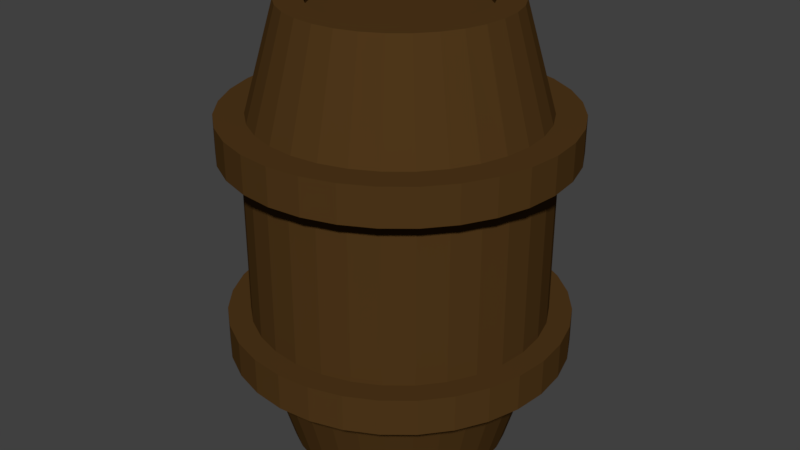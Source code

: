 # Source: barrel.blend  (saved by Blender 2.79.0; exported with 4.5.12 LTS)
import bpy
from mathutils import Matrix  # noqa: F401  (used for matrix-valued properties, if any)

bpy.ops.wm.read_factory_settings(use_empty=True)
scene = bpy.context.scene
scene.name = 'Scene'

# ---- collections
col_collection_1 = bpy.data.collections.new('Collection 1'); scene.collection.children.link(col_collection_1)

# ---- materials (node trees are filled in below, after node groups)
mat_wood = bpy.data.materials.new('Wood')
mat_wood.alpha_threshold = 0.0
mat_wood.use_transparent_shadow = False
mat_wood.diffuse_color = (0.08001, 0.03918, 0.01077, 1.0)
mat_wood.roughness = 0.5

# ---- material node trees

# ---- world
world_world = bpy.data.worlds.new('World'); scene.world = world_world
world_world.color = (0.05088, 0.05088, 0.05088)
world_world.use_sun_shadow = False
world_world.sun_shadow_jitter_overblur = 0.0
world_world.cycles.sampling_method = 'MANUAL'

# ---- meshes
me_cylinder = bpy.data.meshes.new('Cylinder')
me_cylinder.from_pydata([(0.0, 1.0, 2.005), (0.1951, 0.9808, 2.005), (0.3827, 0.9239, 2.005), (0.5556, 0.8315, 2.005), (0.7071, 0.7071, 2.005), (0.8315, 0.5556, 2.005), (0.9239, 0.3827, 2.005), (0.9808, 0.1951, 2.005), (1.0, 7.55e-08, 2.005), (0.9808, -0.1951, 2.005), (0.9239, -0.3827, 2.005), (0.8315, -0.5556, 2.005), (0.7071, -0.7071, 2.005), (0.5556, -0.8315, 2.005), (0.3827, -0.9239, 2.005), (0.1951, -0.9808, 2.005), (-3.258e-07, -1.0, 2.005), (-0.1951, -0.9808, 2.005), (-0.3827, -0.9239, 2.005), (-0.5556, -0.8315, 2.005), (-0.7071, -0.7071, 2.005), (-0.8315, -0.5556, 2.005), (-0.9239, -0.3827, 2.005), (-0.9808, -0.1951, 2.005), (-1.0, 9.656e-07, 2.005), (-0.9808, 0.1951, 2.005), (-0.9239, 0.3827, 2.005), (-0.8315, 0.5556, 2.005), (-0.7071, 0.7071, 2.005), (-0.5556, 0.8315, 2.005), (-0.3827, 0.9239, 2.005), (-0.1951, 0.9808, 2.005), (-1.744e-08, 1.326, 1.446), (0.2586, 1.3, 1.446), (0.5073, 1.225, 1.446), (0.7365, 1.102, 1.446), (0.9374, 0.9374, 1.446), (1.102, 0.7365, 1.446), (1.225, 0.5073, 1.446), (1.3, 0.2586, 1.446), (1.326, -3.649e-09, 1.446), (1.3, -0.2586, 1.446), (1.225, -0.5073, 1.446), (1.102, -0.7365, 1.446), (0.9374, -0.9374, 1.446), (0.7365, -1.102, 1.446), (0.5073, -1.225, 1.446), (0.2586, -1.3, 1.446), (-4.494e-07, -1.326, 1.446), (-0.2586, -1.3, 1.446), (-0.5073, -1.225, 1.446), (-0.7365, -1.102, 1.446), (-0.9374, -0.9374, 1.446), (-1.102, -0.7365, 1.446), (-1.225, -0.5073, 1.446), (-1.3, -0.2586, 1.446), (-1.326, 1.176e-06, 1.446), (-1.3, 0.2586, 1.446), (-1.225, 0.5073, 1.446), (-1.102, 0.7365, 1.446), (-0.9374, 0.9374, 1.446), (-0.7365, 1.102, 1.446), (-0.5073, 1.225, 1.446), (-0.2586, 1.3, 1.446), (2.826e-08, 0.762, 2.005), (0.1487, 0.7474, 2.005), (0.2916, 0.704, 2.005), (0.4234, 0.6336, 2.005), (0.5388, 0.5388, 2.005), (0.6336, 0.4234, 2.005), (0.704, 0.2916, 2.005), (0.7474, 0.1487, 2.005), (0.762, 1.254e-07, 2.005), (0.7474, -0.1487, 2.005), (0.704, -0.2916, 2.005), (0.6336, -0.4233, 2.005), (0.5388, -0.5388, 2.005), (0.4234, -0.6336, 2.005), (0.2916, -0.704, 2.005), (0.1487, -0.7474, 2.005), (-2.2e-07, -0.762, 2.005), (-0.1487, -0.7474, 2.005), (-0.2916, -0.704, 2.005), (-0.4234, -0.6336, 2.005), (-0.5388, -0.5388, 2.005), (-0.6336, -0.4233, 2.005), (-0.704, -0.2916, 2.005), (-0.7474, -0.1487, 2.005), (-0.762, 8.036e-07, 2.005), (-0.7474, 0.1487, 2.005), (-0.704, 0.2916, 2.005), (-0.6336, 0.4234, 2.005), (-0.5388, 0.5388, 2.005), (-0.4233, 0.6336, 2.005), (-0.2916, 0.704, 2.005), (-0.1487, 0.7474, 2.005), (2.826e-08, 0.762, 2.005), (0.1487, 0.7474, 2.005), (0.2916, 0.704, 2.005), (0.4234, 0.6336, 2.005), (0.5388, 0.5388, 2.005), (0.6336, 0.4234, 2.005), (0.704, 0.2916, 2.005), (0.7474, 0.1487, 2.005), (0.762, 1.254e-07, 2.005), (0.7474, -0.1487, 2.005), (0.704, -0.2916, 2.005), (0.6336, -0.4233, 2.005), (0.5388, -0.5388, 2.005), (0.4234, -0.6336, 2.005), (0.2916, -0.704, 2.005), (0.1487, -0.7474, 2.005), (-2.2e-07, -0.762, 2.005), (-0.1487, -0.7474, 2.005), (-0.2916, -0.704, 2.005), (-0.4234, -0.6336, 2.005), (-0.5388, -0.5388, 2.005), (-0.6336, -0.4233, 2.005), (-0.704, -0.2916, 2.005), (-0.7474, -0.1487, 2.005), (-0.762, 8.036e-07, 2.005), (-0.7474, 0.1487, 2.005), (-0.704, 0.2916, 2.005), (-0.6336, 0.4234, 2.005), (-0.5388, 0.5388, 2.005), (-0.4233, 0.6336, 2.005), (-0.2916, 0.704, 2.005), (-0.1487, 0.7474, 2.005), (2.826e-08, 0.762, 1.958), (0.1487, 0.7474, 1.958), (0.2916, 0.704, 1.958), (0.4234, 0.6336, 1.958), (0.5388, 0.5388, 1.958), (0.6336, 0.4234, 1.958), (0.704, 0.2916, 1.958), (0.7474, 0.1487, 1.958), (0.762, 1.254e-07, 1.958), (0.7474, -0.1487, 1.958), (0.704, -0.2916, 1.958), (0.6336, -0.4233, 1.958), (0.5388, -0.5388, 1.958), (0.4234, -0.6336, 1.958), (0.2916, -0.704, 1.958), (0.1487, -0.7474, 1.958), (-2.2e-07, -0.762, 1.958), (-0.1487, -0.7474, 1.958), (-0.2916, -0.704, 1.958), (-0.4234, -0.6336, 1.958), (-0.5388, -0.5388, 1.958), (-0.6336, -0.4233, 1.958), (-0.704, -0.2916, 1.958), (-0.7474, -0.1487, 1.958), (-0.762, 8.036e-07, 1.958), (-0.7474, 0.1487, 1.958), (-0.704, 0.2916, 1.958), (-0.6336, 0.4234, 1.958), (-0.5388, 0.5388, 1.958), (-0.4233, 0.6336, 1.958), (-0.2916, 0.704, 1.958), (-0.1487, 0.7474, 1.958), (0.0, 1.529, 1.375), (0.0, 1.529, 1.538), (0.2983, 1.499, 1.375), (0.2983, 1.499, 1.538), (0.5851, 1.412, 1.375), (0.5851, 1.412, 1.538), (0.8494, 1.271, 1.375), (0.8494, 1.271, 1.538), (1.081, 1.081, 1.375), (1.081, 1.081, 1.538), (1.271, 0.8494, 1.375), (1.271, 0.8494, 1.538), (1.412, 0.5851, 1.375), (1.412, 0.5851, 1.538), (1.499, 0.2983, 1.375), (1.499, 0.2983, 1.538), (1.529, 1.154e-07, 1.375), (1.529, 1.154e-07, 1.538), (1.499, -0.2983, 1.375), (1.499, -0.2983, 1.538), (1.412, -0.5851, 1.375), (1.412, -0.5851, 1.538), (1.271, -0.8494, 1.375), (1.271, -0.8494, 1.538), (1.081, -1.081, 1.375), (1.081, -1.081, 1.538), (0.8494, -1.271, 1.375), (0.8494, -1.271, 1.538), (0.5851, -1.412, 1.375), (0.5851, -1.412, 1.538), (0.2983, -1.499, 1.375), (0.2983, -1.499, 1.538), (-4.982e-07, -1.529, 1.375), (-4.982e-07, -1.529, 1.538), (-0.2983, -1.499, 1.375), (-0.2983, -1.499, 1.538), (-0.5851, -1.412, 1.375), (-0.5851, -1.412, 1.538), (-0.8494, -1.271, 1.375), (-0.8494, -1.271, 1.538), (-1.081, -1.081, 1.375), (-1.081, -1.081, 1.538), (-1.271, -0.8494, 1.375), (-1.271, -0.8494, 1.538), (-1.412, -0.5851, 1.375), (-1.412, -0.5851, 1.538), (-1.499, -0.2983, 1.375), (-1.499, -0.2983, 1.538), (-1.529, 1.476e-06, 1.375), (-1.529, 1.476e-06, 1.538), (-1.499, 0.2983, 1.375), (-1.499, 0.2983, 1.538), (-1.412, 0.5851, 1.375), (-1.412, 0.5851, 1.538), (-1.271, 0.8494, 1.375), (-1.271, 0.8494, 1.538), (-1.081, 1.081, 1.375), (-1.081, 1.081, 1.538), (-0.8494, 1.271, 1.375), (-0.8494, 1.271, 1.538), (-0.5851, 1.412, 1.375), (-0.5851, 1.412, 1.538), (-0.2983, 1.499, 1.375), (-0.2983, 1.499, 1.538), (0.0, 1.0, 0.004538), (0.1951, 0.9808, 0.004538), (0.3827, 0.9239, 0.004538), (0.5556, 0.8315, 0.004538), (0.7071, 0.7071, 0.004538), (0.8315, 0.5556, 0.004538), (0.9239, 0.3827, 0.004538), (0.9808, 0.1951, 0.004538), (1.0, 7.55e-08, 0.004538), (0.9808, -0.1951, 0.004538), (0.9239, -0.3827, 0.004538), (0.8315, -0.5556, 0.004538), (0.7071, -0.7071, 0.004538), (0.5556, -0.8315, 0.004538), (0.3827, -0.9239, 0.004538), (0.1951, -0.9808, 0.004538), (-3.258e-07, -1.0, 0.004538), (-0.1951, -0.9808, 0.004538), (-0.3827, -0.9239, 0.004538), (-0.5556, -0.8315, 0.004538), (-0.7071, -0.7071, 0.004538), (-0.8315, -0.5556, 0.004538), (-0.9239, -0.3827, 0.004538), (-0.9808, -0.1951, 0.004538), (-1.0, 9.656e-07, 0.004538), (-0.9808, 0.1951, 0.004538), (-0.9239, 0.3827, 0.004538), (-0.8315, 0.5556, 0.004538), (-0.7071, 0.7071, 0.004538), (-0.5556, 0.8315, 0.004538), (-0.3827, 0.9239, 0.004538), (-0.1951, 0.9808, 0.004538), (-1.744e-08, 1.326, 0.5626), (0.2586, 1.3, 0.5626), (0.5073, 1.225, 0.5626), (0.7365, 1.102, 0.5626), (0.9374, 0.9374, 0.5626), (1.102, 0.7365, 0.5626), (1.225, 0.5073, 0.5626), (1.3, 0.2586, 0.5626), (1.326, -3.649e-09, 0.5626), (1.3, -0.2586, 0.5626), (1.225, -0.5073, 0.5626), (1.102, -0.7365, 0.5626), (0.9374, -0.9374, 0.5626), (0.7365, -1.102, 0.5626), (0.5073, -1.225, 0.5626), (0.2586, -1.3, 0.5626), (-4.494e-07, -1.326, 0.5626), (-0.2586, -1.3, 0.5626), (-0.5073, -1.225, 0.5626), (-0.7365, -1.102, 0.5626), (-0.9374, -0.9374, 0.5626), (-1.102, -0.7365, 0.5626), (-1.225, -0.5073, 0.5626), (-1.3, -0.2586, 0.5626), (-1.326, 1.176e-06, 0.5626), (-1.3, 0.2586, 0.5626), (-1.225, 0.5073, 0.5626), (-1.102, 0.7365, 0.5626), (-0.9374, 0.9374, 0.5626), (-0.7365, 1.102, 0.5626), (-0.5073, 1.225, 0.5626), (-0.2586, 1.3, 0.5626), (2.826e-08, 0.762, 0.004538), (0.1487, 0.7474, 0.004538), (0.2916, 0.704, 0.004538), (0.4234, 0.6336, 0.004538), (0.5388, 0.5388, 0.004538), (0.6336, 0.4234, 0.004538), (0.704, 0.2916, 0.004538), (0.7474, 0.1487, 0.004538), (0.762, 1.254e-07, 0.004538), (0.7474, -0.1487, 0.004538), (0.704, -0.2916, 0.004538), (0.6336, -0.4233, 0.004538), (0.5388, -0.5388, 0.004538), (0.4234, -0.6336, 0.004538), (0.2916, -0.704, 0.004538), (0.1487, -0.7474, 0.004538), (-2.2e-07, -0.762, 0.004538), (-0.1487, -0.7474, 0.004538), (-0.2916, -0.704, 0.004538), (-0.4234, -0.6336, 0.004538), (-0.5388, -0.5388, 0.004538), (-0.6336, -0.4233, 0.004538), (-0.704, -0.2916, 0.004538), (-0.7474, -0.1487, 0.004538), (-0.762, 8.036e-07, 0.004538), (-0.7474, 0.1487, 0.004538), (-0.704, 0.2916, 0.004538), (-0.6336, 0.4234, 0.004538), (-0.5388, 0.5388, 0.004538), (-0.4233, 0.6336, 0.004538), (-0.2916, 0.704, 0.004538), (-0.1487, 0.7474, 0.004538), (-1.744e-08, 1.326, 1.005), (0.2586, 1.3, 1.005), (0.5073, 1.225, 1.005), (0.7365, 1.102, 1.005), (0.9374, 0.9374, 1.005), (1.102, 0.7365, 1.005), (1.225, 0.5073, 1.005), (1.3, 0.2586, 1.005), (1.326, -3.649e-09, 1.005), (1.3, -0.2586, 1.005), (1.225, -0.5073, 1.005), (1.102, -0.7365, 1.005), (0.9374, -0.9374, 1.005), (0.7365, -1.102, 1.005), (0.5073, -1.225, 1.005), (0.2586, -1.3, 1.005), (-4.494e-07, -1.326, 1.005), (-0.2586, -1.3, 1.005), (-0.5073, -1.225, 1.005), (-0.7365, -1.102, 1.005), (-0.9374, -0.9374, 1.005), (-1.102, -0.7365, 1.005), (-1.225, -0.5073, 1.005), (-1.3, -0.2586, 1.005), (-1.326, 1.176e-06, 1.005), (-1.3, 0.2586, 1.005), (-1.225, 0.5073, 1.005), (-1.102, 0.7365, 1.005), (-0.9374, 0.9374, 1.005), (-0.7365, 1.102, 1.005), (-0.5073, 1.225, 1.005), (-0.2586, 1.3, 1.005), (2.826e-08, 0.762, 0.004538), (0.1487, 0.7474, 0.004538), (0.2916, 0.704, 0.004538), (0.4234, 0.6336, 0.004538), (0.5388, 0.5388, 0.004538), (0.6336, 0.4234, 0.004538), (0.704, 0.2916, 0.004538), (0.7474, 0.1487, 0.004538), (0.762, 1.254e-07, 0.004538), (0.7474, -0.1487, 0.004538), (0.704, -0.2916, 0.004538), (0.6336, -0.4233, 0.004538), (0.5388, -0.5388, 0.004538), (0.4234, -0.6336, 0.004538), (0.2916, -0.704, 0.004538), (0.1487, -0.7474, 0.004538), (-2.2e-07, -0.762, 0.004538), (-0.1487, -0.7474, 0.004538), (-0.2916, -0.704, 0.004538), (-0.4234, -0.6336, 0.004538), (-0.5388, -0.5388, 0.004538), (-0.6336, -0.4233, 0.004538), (-0.704, -0.2916, 0.004538), (-0.7474, -0.1487, 0.004538), (-0.762, 8.036e-07, 0.004538), (-0.7474, 0.1487, 0.004538), (-0.704, 0.2916, 0.004538), (-0.6336, 0.4234, 0.004538), (-0.5388, 0.5388, 0.004538), (-0.4233, 0.6336, 0.004538), (-0.2916, 0.704, 0.004538), (-0.1487, 0.7474, 0.004538), (2.826e-08, 0.762, 0.0509), (0.1487, 0.7474, 0.0509), (0.2916, 0.704, 0.0509), (0.4234, 0.6336, 0.0509), (0.5388, 0.5388, 0.0509), (0.6336, 0.4234, 0.0509), (0.704, 0.2916, 0.0509), (0.7474, 0.1487, 0.0509), (0.762, 1.254e-07, 0.0509), (0.7474, -0.1487, 0.0509), (0.704, -0.2916, 0.0509), (0.6336, -0.4233, 0.0509), (0.5388, -0.5388, 0.0509), (0.4234, -0.6336, 0.0509), (0.2916, -0.704, 0.0509), (0.1487, -0.7474, 0.0509), (-2.2e-07, -0.762, 0.0509), (-0.1487, -0.7474, 0.0509), (-0.2916, -0.704, 0.0509), (-0.4234, -0.6336, 0.0509), (-0.5388, -0.5388, 0.0509), (-0.6336, -0.4233, 0.0509), (-0.704, -0.2916, 0.0509), (-0.7474, -0.1487, 0.0509), (-0.762, 8.036e-07, 0.0509), (-0.7474, 0.1487, 0.0509), (-0.704, 0.2916, 0.0509), (-0.6336, 0.4234, 0.0509), (-0.5388, 0.5388, 0.0509), (-0.4233, 0.6336, 0.0509), (-0.2916, 0.704, 0.0509), (-0.1487, 0.7474, 0.0509), (0.0, 1.529, 0.6337), (0.0, 1.529, 0.4713), (0.2983, 1.499, 0.6337), (0.2983, 1.499, 0.4713), (0.5851, 1.412, 0.6337), (0.5851, 1.412, 0.4713), (0.8494, 1.271, 0.6337), (0.8494, 1.271, 0.4713), (1.081, 1.081, 0.6337), (1.081, 1.081, 0.4713), (1.271, 0.8494, 0.6337), (1.271, 0.8494, 0.4713), (1.412, 0.5851, 0.6337), (1.412, 0.5851, 0.4713), (1.499, 0.2983, 0.6337), (1.499, 0.2983, 0.4713), (1.529, 1.154e-07, 0.6337), (1.529, 1.154e-07, 0.4713), (1.499, -0.2983, 0.6337), (1.499, -0.2983, 0.4713), (1.412, -0.5851, 0.6337), (1.412, -0.5851, 0.4713), (1.271, -0.8494, 0.6337), (1.271, -0.8494, 0.4713), (1.081, -1.081, 0.6337), (1.081, -1.081, 0.4713), (0.8494, -1.271, 0.6337), (0.8494, -1.271, 0.4713), (0.5851, -1.412, 0.6337), (0.5851, -1.412, 0.4713), (0.2983, -1.499, 0.6337), (0.2983, -1.499, 0.4713), (-4.982e-07, -1.529, 0.6337), (-4.982e-07, -1.529, 0.4713), (-0.2983, -1.499, 0.6337), (-0.2983, -1.499, 0.4713), (-0.5851, -1.412, 0.6337), (-0.5851, -1.412, 0.4713), (-0.8494, -1.271, 0.6337), (-0.8494, -1.271, 0.4713), (-1.081, -1.081, 0.6337), (-1.081, -1.081, 0.4713), (-1.271, -0.8494, 0.6337), (-1.271, -0.8494, 0.4713), (-1.412, -0.5851, 0.6337), (-1.412, -0.5851, 0.4713), (-1.499, -0.2983, 0.6337), (-1.499, -0.2983, 0.4713), (-1.529, 1.476e-06, 0.6337), (-1.529, 1.476e-06, 0.4713), (-1.499, 0.2983, 0.6337), (-1.499, 0.2983, 0.4713), (-1.412, 0.5851, 0.6337), (-1.412, 0.5851, 0.4713), (-1.271, 0.8494, 0.6337), (-1.271, 0.8494, 0.4713), (-1.081, 1.081, 0.6337), (-1.081, 1.081, 0.4713), (-0.8494, 1.271, 0.6337), (-0.8494, 1.271, 0.4713), (-0.5851, 1.412, 0.6337), (-0.5851, 1.412, 0.4713), (-0.2983, 1.499, 0.6337), (-0.2983, 1.499, 0.4713)], [], [(32, 0, 1, 33), (33, 1, 2, 34), (34, 2, 3, 35), (35, 3, 4, 36), (36, 4, 5, 37), (37, 5, 6, 38), (38, 6, 7, 39), (39, 7, 8, 40), (40, 8, 9, 41), (41, 9, 10, 42), (42, 10, 11, 43), (43, 11, 12, 44), (44, 12, 13, 45), (45, 13, 14, 46), (46, 14, 15, 47), (47, 15, 16, 48), (48, 16, 17, 49), (49, 17, 18, 50), (50, 18, 19, 51), (51, 19, 20, 52), (52, 20, 21, 53), (53, 21, 22, 54), (54, 22, 23, 55), (55, 23, 24, 56), (56, 24, 25, 57), (57, 25, 26, 58), (58, 26, 27, 59), (59, 27, 28, 60), (60, 28, 29, 61), (61, 29, 30, 62), (6, 5, 69, 70), (62, 30, 31, 63), (63, 31, 0, 32), (351, 63, 32, 320), (350, 62, 63, 351), (349, 61, 62, 350), (348, 60, 61, 349), (347, 59, 60, 348), (346, 58, 59, 347), (345, 57, 58, 346), (344, 56, 57, 345), (343, 55, 56, 344), (342, 54, 55, 343), (341, 53, 54, 342), (340, 52, 53, 341), (339, 51, 52, 340), (338, 50, 51, 339), (337, 49, 50, 338), (336, 48, 49, 337), (335, 47, 48, 336), (334, 46, 47, 335), (333, 45, 46, 334), (332, 44, 45, 333), (331, 43, 44, 332), (330, 42, 43, 331), (329, 41, 42, 330), (328, 40, 41, 329), (327, 39, 40, 328), (326, 38, 39, 327), (325, 37, 38, 326), (324, 36, 37, 325), (323, 35, 36, 324), (322, 34, 35, 323), (321, 33, 34, 322), (320, 32, 33, 321), (73, 72, 104, 105), (15, 14, 78, 79), (24, 23, 87, 88), (2, 1, 65, 66), (11, 10, 74, 75), (20, 19, 83, 84), (29, 28, 92, 93), (7, 6, 70, 71), (16, 15, 79, 80), (25, 24, 88, 89), (3, 2, 66, 67), (12, 11, 75, 76), (21, 20, 84, 85), (30, 29, 93, 94), (8, 7, 71, 72), (17, 16, 80, 81), (26, 25, 89, 90), (4, 3, 67, 68), (13, 12, 76, 77), (22, 21, 85, 86), (31, 30, 94, 95), (9, 8, 72, 73), (18, 17, 81, 82), (27, 26, 90, 91), (5, 4, 68, 69), (14, 13, 77, 78), (23, 22, 86, 87), (1, 0, 64, 65), (0, 31, 95, 64), (10, 9, 73, 74), (19, 18, 82, 83), (28, 27, 91, 92), (112, 111, 143, 144), (87, 86, 118, 119), (74, 73, 105, 106), (88, 87, 119, 120), (75, 74, 106, 107), (89, 88, 120, 121), (76, 75, 107, 108), (90, 89, 121, 122), (77, 76, 108, 109), (91, 90, 122, 123), (78, 77, 109, 110), (65, 64, 96, 97), (92, 91, 123, 124), (79, 78, 110, 111), (66, 65, 97, 98), (93, 92, 124, 125), (80, 79, 111, 112), (67, 66, 98, 99), (94, 93, 125, 126), (81, 80, 112, 113), (68, 67, 99, 100), (95, 94, 126, 127), (82, 81, 113, 114), (69, 68, 100, 101), (64, 95, 127, 96), (83, 82, 114, 115), (70, 69, 101, 102), (84, 83, 115, 116), (71, 70, 102, 103), (85, 84, 116, 117), (72, 71, 103, 104), (86, 85, 117, 118), (129, 128, 159, 158, 157, 156, 155, 154, 153, 152, 151, 150, 149, 148, 147, 146, 145, 144, 143, 142, 141, 140, 139, 138, 137, 136, 135, 134, 133, 132, 131, 130), (99, 98, 130, 131), (126, 125, 157, 158), (113, 112, 144, 145), (100, 99, 131, 132), (127, 126, 158, 159), (114, 113, 145, 146), (101, 100, 132, 133), (96, 127, 159, 128), (115, 114, 146, 147), (102, 101, 133, 134), (116, 115, 147, 148), (103, 102, 134, 135), (117, 116, 148, 149), (104, 103, 135, 136), (118, 117, 149, 150), (105, 104, 136, 137), (119, 118, 150, 151), (106, 105, 137, 138), (120, 119, 151, 152), (107, 106, 138, 139), (121, 120, 152, 153), (108, 107, 139, 140), (122, 121, 153, 154), (109, 108, 140, 141), (123, 122, 154, 155), (110, 109, 141, 142), (97, 96, 128, 129), (124, 123, 155, 156), (111, 110, 142, 143), (98, 97, 129, 130), (125, 124, 156, 157), (160, 161, 163, 162), (162, 163, 165, 164), (164, 165, 167, 166), (166, 167, 169, 168), (168, 169, 171, 170), (170, 171, 173, 172), (172, 173, 175, 174), (174, 175, 177, 176), (176, 177, 179, 178), (178, 179, 181, 180), (180, 181, 183, 182), (182, 183, 185, 184), (184, 185, 187, 186), (186, 187, 189, 188), (188, 189, 191, 190), (190, 191, 193, 192), (192, 193, 195, 194), (194, 195, 197, 196), (196, 197, 199, 198), (198, 199, 201, 200), (200, 201, 203, 202), (202, 203, 205, 204), (204, 205, 207, 206), (206, 207, 209, 208), (208, 209, 211, 210), (210, 211, 213, 212), (212, 213, 215, 214), (214, 215, 217, 216), (216, 217, 219, 218), (218, 219, 221, 220), (163, 161, 223, 221, 219, 217, 215, 213, 211, 209, 207, 205, 203, 201, 199, 197, 195, 193, 191, 189, 187, 185, 183, 181, 179, 177, 175, 173, 171, 169, 167, 165), (220, 221, 223, 222), (222, 223, 161, 160), (160, 162, 164, 166, 168, 170, 172, 174, 176, 178, 180, 182, 184, 186, 188, 190, 192, 194, 196, 198, 200, 202, 204, 206, 208, 210, 212, 214, 216, 218, 220, 222), (256, 257, 225, 224), (257, 258, 226, 225), (258, 259, 227, 226), (259, 260, 228, 227), (260, 261, 229, 228), (261, 262, 230, 229), (262, 263, 231, 230), (263, 264, 232, 231), (264, 265, 233, 232), (265, 266, 234, 233), (266, 267, 235, 234), (267, 268, 236, 235), (268, 269, 237, 236), (269, 270, 238, 237), (270, 271, 239, 238), (271, 272, 240, 239), (272, 273, 241, 240), (273, 274, 242, 241), (274, 275, 243, 242), (275, 276, 244, 243), (276, 277, 245, 244), (277, 278, 246, 245), (278, 279, 247, 246), (279, 280, 248, 247), (280, 281, 249, 248), (281, 282, 250, 249), (282, 283, 251, 250), (283, 284, 252, 251), (284, 285, 253, 252), (285, 286, 254, 253), (230, 294, 293, 229), (286, 287, 255, 254), (287, 256, 224, 255), (351, 320, 256, 287), (350, 351, 287, 286), (349, 350, 286, 285), (348, 349, 285, 284), (347, 348, 284, 283), (346, 347, 283, 282), (345, 346, 282, 281), (344, 345, 281, 280), (343, 344, 280, 279), (342, 343, 279, 278), (341, 342, 278, 277), (340, 341, 277, 276), (339, 340, 276, 275), (338, 339, 275, 274), (337, 338, 274, 273), (336, 337, 273, 272), (335, 336, 272, 271), (334, 335, 271, 270), (333, 334, 270, 269), (332, 333, 269, 268), (331, 332, 268, 267), (330, 331, 267, 266), (329, 330, 266, 265), (328, 329, 265, 264), (327, 328, 264, 263), (326, 327, 263, 262), (325, 326, 262, 261), (324, 325, 261, 260), (323, 324, 260, 259), (322, 323, 259, 258), (321, 322, 258, 257), (320, 321, 257, 256), (297, 361, 360, 296), (239, 303, 302, 238), (248, 312, 311, 247), (226, 290, 289, 225), (235, 299, 298, 234), (244, 308, 307, 243), (253, 317, 316, 252), (231, 295, 294, 230), (240, 304, 303, 239), (249, 313, 312, 248), (227, 291, 290, 226), (236, 300, 299, 235), (245, 309, 308, 244), (254, 318, 317, 253), (232, 296, 295, 231), (241, 305, 304, 240), (250, 314, 313, 249), (228, 292, 291, 227), (237, 301, 300, 236), (246, 310, 309, 245), (255, 319, 318, 254), (233, 297, 296, 232), (242, 306, 305, 241), (251, 315, 314, 250), (229, 293, 292, 228), (238, 302, 301, 237), (247, 311, 310, 246), (225, 289, 288, 224), (224, 288, 319, 255), (234, 298, 297, 233), (243, 307, 306, 242), (252, 316, 315, 251), (368, 400, 399, 367), (311, 375, 374, 310), (298, 362, 361, 297), (312, 376, 375, 311), (299, 363, 362, 298), (313, 377, 376, 312), (300, 364, 363, 299), (314, 378, 377, 313), (301, 365, 364, 300), (315, 379, 378, 314), (302, 366, 365, 301), (289, 353, 352, 288), (316, 380, 379, 315), (303, 367, 366, 302), (290, 354, 353, 289), (317, 381, 380, 316), (304, 368, 367, 303), (291, 355, 354, 290), (318, 382, 381, 317), (305, 369, 368, 304), (292, 356, 355, 291), (319, 383, 382, 318), (306, 370, 369, 305), (293, 357, 356, 292), (288, 352, 383, 319), (307, 371, 370, 306), (294, 358, 357, 293), (308, 372, 371, 307), (295, 359, 358, 294), (309, 373, 372, 308), (296, 360, 359, 295), (310, 374, 373, 309), (385, 386, 387, 388, 389, 390, 391, 392, 393, 394, 395, 396, 397, 398, 399, 400, 401, 402, 403, 404, 405, 406, 407, 408, 409, 410, 411, 412, 413, 414, 415, 384), (355, 387, 386, 354), (382, 414, 413, 381), (369, 401, 400, 368), (356, 388, 387, 355), (383, 415, 414, 382), (370, 402, 401, 369), (357, 389, 388, 356), (352, 384, 415, 383), (371, 403, 402, 370), (358, 390, 389, 357), (372, 404, 403, 371), (359, 391, 390, 358), (373, 405, 404, 372), (360, 392, 391, 359), (374, 406, 405, 373), (361, 393, 392, 360), (375, 407, 406, 374), (362, 394, 393, 361), (376, 408, 407, 375), (363, 395, 394, 362), (377, 409, 408, 376), (364, 396, 395, 363), (378, 410, 409, 377), (365, 397, 396, 364), (379, 411, 410, 378), (366, 398, 397, 365), (353, 385, 384, 352), (380, 412, 411, 379), (367, 399, 398, 366), (354, 386, 385, 353), (381, 413, 412, 380), (416, 418, 419, 417), (418, 420, 421, 419), (420, 422, 423, 421), (422, 424, 425, 423), (424, 426, 427, 425), (426, 428, 429, 427), (428, 430, 431, 429), (430, 432, 433, 431), (432, 434, 435, 433), (434, 436, 437, 435), (436, 438, 439, 437), (438, 440, 441, 439), (440, 442, 443, 441), (442, 444, 445, 443), (444, 446, 447, 445), (446, 448, 449, 447), (448, 450, 451, 449), (450, 452, 453, 451), (452, 454, 455, 453), (454, 456, 457, 455), (456, 458, 459, 457), (458, 460, 461, 459), (460, 462, 463, 461), (462, 464, 465, 463), (464, 466, 467, 465), (466, 468, 469, 467), (468, 470, 471, 469), (470, 472, 473, 471), (472, 474, 475, 473), (474, 476, 477, 475), (419, 421, 423, 425, 427, 429, 431, 433, 435, 437, 439, 441, 443, 445, 447, 449, 451, 453, 455, 457, 459, 461, 463, 465, 467, 469, 471, 473, 475, 477, 479, 417), (476, 478, 479, 477), (478, 416, 417, 479), (416, 478, 476, 474, 472, 470, 468, 466, 464, 462, 460, 458, 456, 454, 452, 450, 448, 446, 444, 442, 440, 438, 436, 434, 432, 430, 428, 426, 424, 422, 420, 418)])
_uv = me_cylinder.uv_layers.new(name='UVMap')
_uv.uv.foreach_set('vector', [0.9114, 0.2449, 0.89, 0.3455, 0.8577, 0.3389, 0.8746, 0.2403, 0.8746, 0.2403, 0.8577, 0.3389, 0.8256, 0.3334, 0.8394, 0.2365, 0.8394, 0.2365, 0.8256, 0.3334, 0.7938, 0.3287, 0.8053, 0.2334, 0.8053, 0.2334, 0.7938, 0.3287, 0.7622, 0.3246, 0.772, 0.2307, 0.772, 0.2307, 0.7622, 0.3246, 0.7309, 0.3209, 0.7395, 0.2283, 0.7395, 0.2283, 0.7309, 0.3209, 0.6999, 0.3176, 0.7076, 0.2261, 0.7076, 0.2261, 0.6999, 0.3176, 0.6692, 0.3145, 0.6763, 0.2241, 0.6763, 0.2241, 0.6692, 0.3145, 0.6387, 0.3116, 0.6453, 0.2222, 0.6453, 0.2222, 0.6387, 0.3116, 0.6086, 0.3089, 0.6148, 0.2204, 0.6148, 0.2204, 0.6086, 0.3089, 0.5787, 0.3063, 0.5846, 0.2186, 0.5846, 0.2186, 0.5787, 0.3063, 0.549, 0.3037, 0.5547, 0.217, 0.5547, 0.217, 0.549, 0.3037, 0.5197, 0.3013, 0.5251, 0.2153, 0.5251, 0.2153, 0.5197, 0.3013, 0.4906, 0.2989, 0.4959, 0.2137, 0.4959, 0.2137, 0.4906, 0.2989, 0.4617, 0.2966, 0.4669, 0.2122, 0.4669, 0.2122, 0.4617, 0.2966, 0.4331, 0.2943, 0.4381, 0.2107, 0.4381, 0.2107, 0.4331, 0.2943, 0.4048, 0.2922, 0.4096, 0.2092, 0.4096, 0.2092, 0.4048, 0.2922, 0.3767, 0.2901, 0.3813, 0.2078, 0.3813, 0.2078, 0.3767, 0.2901, 0.3489, 0.288, 0.3532, 0.2064, 0.3532, 0.2064, 0.3489, 0.288, 0.3212, 0.2861, 0.3253, 0.205, 0.3253, 0.205, 0.3212, 0.2861, 0.2938, 0.2843, 0.2975, 0.2038, 0.2975, 0.2038, 0.2938, 0.2843, 0.2666, 0.2827, 0.2698, 0.2026, 0.2698, 0.2026, 0.2666, 0.2827, 0.2396, 0.2813, 0.2421, 0.2016, 0.2421, 0.2016, 0.2396, 0.2813, 0.2127, 0.2801, 0.2144, 0.2007, 0.2144, 0.2007, 0.2127, 0.2801, 0.186, 0.2793, 0.1866, 0.2, 0.1866, 0.2, 0.186, 0.2793, 0.1595, 0.279, 0.1585, 0.1996, 0.1585, 0.1996, 0.1595, 0.279, 0.133, 0.2794, 0.1299, 0.1996, 0.1299, 0.1996, 0.133, 0.2794, 0.1066, 0.2806, 0.1006, 0.2001, 0.1006, 0.2001, 0.1066, 0.2806, 0.08019, 0.2829, 0.0702, 0.2015, 0.0702, 0.2015, 0.08019, 0.2829, 0.05386, 0.2869, 0.03814, 0.2042, 0.03814, 0.2042, 0.05386, 0.2869, 0.02796, 0.293, 0.003634, 0.2087, 0.5203, 0.5367, 0.5102, 0.5609, 0.4822, 0.5456, 0.4898, 0.5271, 0.9925, 0.2589, 0.9547, 0.3639, 0.9224, 0.3537, 0.9504, 0.2508, 0.9504, 0.2508, 0.9224, 0.3537, 0.89, 0.3455, 0.9114, 0.2449, 0.9574, 0.1819, 0.9504, 0.2508, 0.9114, 0.2449, 0.9174, 0.1803, 0.9999, 0.1835, 0.9925, 0.2589, 0.9504, 0.2508, 0.9574, 0.1819, 0.03652, 0.1467, 0.03814, 0.2042, 0.003634, 0.2087, 0.0001133, 0.1453, 0.06978, 0.1479, 0.0702, 0.2015, 0.03814, 0.2042, 0.03652, 0.1467, 0.101, 0.1491, 0.1006, 0.2001, 0.0702, 0.2015, 0.06978, 0.1479, 0.1308, 0.1503, 0.1299, 0.1996, 0.1006, 0.2001, 0.101, 0.1491, 0.1598, 0.1514, 0.1585, 0.1996, 0.1299, 0.1996, 0.1308, 0.1503, 0.1881, 0.1525, 0.1866, 0.2, 0.1585, 0.1996, 0.1598, 0.1514, 0.2162, 0.1535, 0.2144, 0.2007, 0.1866, 0.2, 0.1881, 0.1525, 0.244, 0.1546, 0.2421, 0.2016, 0.2144, 0.2007, 0.2162, 0.1535, 0.2718, 0.1557, 0.2698, 0.2026, 0.2421, 0.2016, 0.244, 0.1546, 0.2996, 0.1567, 0.2975, 0.2038, 0.2698, 0.2026, 0.2718, 0.1557, 0.3274, 0.1578, 0.3253, 0.205, 0.2975, 0.2038, 0.2996, 0.1567, 0.3554, 0.1589, 0.3532, 0.2064, 0.3253, 0.205, 0.3274, 0.1578, 0.3836, 0.1599, 0.3813, 0.2078, 0.3532, 0.2064, 0.3554, 0.1589, 0.4119, 0.161, 0.4096, 0.2092, 0.3813, 0.2078, 0.3836, 0.1599, 0.4405, 0.1621, 0.4381, 0.2107, 0.4096, 0.2092, 0.4119, 0.161, 0.4693, 0.1632, 0.4669, 0.2122, 0.4381, 0.2107, 0.4405, 0.1621, 0.4983, 0.1643, 0.4959, 0.2137, 0.4669, 0.2122, 0.4693, 0.1632, 0.5277, 0.1654, 0.5251, 0.2153, 0.4959, 0.2137, 0.4983, 0.1643, 0.5573, 0.1666, 0.5547, 0.217, 0.5251, 0.2153, 0.5277, 0.1654, 0.5872, 0.1677, 0.5846, 0.2186, 0.5547, 0.217, 0.5573, 0.1666, 0.6175, 0.1689, 0.6148, 0.2204, 0.5846, 0.2186, 0.5872, 0.1677, 0.6481, 0.17, 0.6453, 0.2222, 0.6148, 0.2204, 0.6175, 0.1689, 0.6792, 0.1712, 0.6763, 0.2241, 0.6453, 0.2222, 0.6481, 0.17, 0.7107, 0.1724, 0.7076, 0.2261, 0.6763, 0.2241, 0.6792, 0.1712, 0.7428, 0.1737, 0.7395, 0.2283, 0.7076, 0.2261, 0.7107, 0.1724, 0.7756, 0.1749, 0.772, 0.2307, 0.7395, 0.2283, 0.7428, 0.1737, 0.8091, 0.1762, 0.8053, 0.2334, 0.772, 0.2307, 0.7756, 0.1749, 0.8438, 0.1775, 0.8394, 0.2365, 0.8053, 0.2334, 0.8091, 0.1762, 0.8797, 0.1789, 0.8746, 0.2403, 0.8394, 0.2365, 0.8438, 0.1775, 0.9174, 0.1803, 0.9114, 0.2449, 0.8746, 0.2403, 0.8797, 0.1789, 0.4898, 0.4677, 0.4937, 0.4874, 0.4934, 0.4874, 0.4895, 0.4678, 0.4063, 0.3642, 0.4318, 0.3693, 0.4223, 0.3994, 0.4029, 0.3956, 0.2627, 0.5097, 0.2627, 0.4838, 0.2942, 0.4869, 0.2944, 0.5069, 0.4555, 0.6155, 0.4316, 0.6255, 0.4226, 0.5953, 0.4408, 0.5876, 0.4961, 0.4126, 0.5106, 0.4345, 0.4822, 0.4491, 0.4712, 0.4324, 0.2913, 0.4123, 0.3095, 0.3938, 0.3295, 0.4181, 0.3157, 0.4323, 0.3299, 0.6138, 0.3091, 0.5993, 0.3295, 0.5759, 0.3454, 0.587, 0.5255, 0.5109, 0.5203, 0.5367, 0.4898, 0.5271, 0.4937, 0.5074, 0.3804, 0.3641, 0.4063, 0.3642, 0.4029, 0.3956, 0.3832, 0.3955, 0.2676, 0.5352, 0.2627, 0.5097, 0.2944, 0.5069, 0.2981, 0.5266, 0.4772, 0.6011, 0.4555, 0.6155, 0.4408, 0.5876, 0.4572, 0.5765, 0.4777, 0.3939, 0.4961, 0.4126, 0.4712, 0.4324, 0.4571, 0.4182, 0.2771, 0.4341, 0.2913, 0.4123, 0.3157, 0.4323, 0.305, 0.4489, 0.3531, 0.6241, 0.3299, 0.6138, 0.3454, 0.587, 0.3628, 0.5949, 0.5256, 0.4846, 0.5255, 0.5109, 0.4937, 0.5074, 0.4937, 0.4874, 0.3549, 0.3692, 0.3804, 0.3641, 0.3832, 0.3955, 0.3639, 0.3994, 0.2772, 0.5593, 0.2676, 0.5352, 0.2981, 0.5266, 0.3054, 0.5451, 0.4956, 0.5826, 0.4772, 0.6011, 0.4572, 0.5765, 0.4712, 0.5623, 0.456, 0.3793, 0.4777, 0.3939, 0.4571, 0.4182, 0.4406, 0.4071, 0.2675, 0.4583, 0.2771, 0.4341, 0.305, 0.4489, 0.2978, 0.4673, 0.3805, 0.6305, 0.3553, 0.6257, 0.3641, 0.5957, 0.3836, 0.5992, 0.5206, 0.4588, 0.5256, 0.4846, 0.4937, 0.4874, 0.4898, 0.4677, 0.331, 0.3792, 0.3549, 0.3692, 0.3639, 0.3994, 0.3458, 0.407, 0.2913, 0.5809, 0.2772, 0.5593, 0.3054, 0.5451, 0.316, 0.5618, 0.5102, 0.5609, 0.4956, 0.5826, 0.4712, 0.5623, 0.4822, 0.5456, 0.4318, 0.3693, 0.456, 0.3793, 0.4406, 0.4071, 0.4223, 0.3994, 0.2627, 0.4838, 0.2675, 0.4583, 0.2978, 0.4673, 0.2942, 0.4869, 0.4316, 0.6255, 0.4062, 0.6305, 0.4033, 0.5992, 0.4226, 0.5953, 0.4062, 0.6305, 0.3805, 0.6305, 0.3836, 0.5992, 0.4033, 0.5992, 0.5106, 0.4345, 0.5206, 0.4588, 0.4898, 0.4677, 0.4822, 0.4491, 0.3095, 0.3938, 0.331, 0.3792, 0.3458, 0.407, 0.3295, 0.4181, 0.3091, 0.5993, 0.2913, 0.5809, 0.316, 0.5618, 0.3295, 0.5759, 0.3832, 0.3959, 0.4029, 0.3959, 0.4024, 0.4019, 0.3839, 0.4018, 0.2942, 0.4869, 0.2978, 0.4673, 0.2981, 0.4674, 0.2946, 0.4869, 0.4822, 0.4491, 0.4898, 0.4677, 0.4895, 0.4678, 0.4819, 0.4493, 0.2944, 0.5069, 0.2942, 0.4869, 0.2946, 0.4869, 0.2948, 0.5069, 0.4712, 0.4324, 0.4822, 0.4491, 0.4819, 0.4493, 0.4709, 0.4326, 0.2981, 0.5266, 0.2944, 0.5069, 0.2948, 0.5069, 0.2985, 0.5265, 0.4571, 0.4182, 0.4712, 0.4324, 0.4709, 0.4326, 0.4569, 0.4185, 0.3054, 0.5451, 0.2981, 0.5266, 0.2985, 0.5265, 0.3057, 0.545, 0.4406, 0.4071, 0.4571, 0.4182, 0.4569, 0.4185, 0.4404, 0.4074, 0.316, 0.5618, 0.3054, 0.5451, 0.3057, 0.545, 0.3163, 0.5616, 0.4223, 0.3994, 0.4406, 0.4071, 0.4404, 0.4074, 0.4223, 0.3998, 0.4226, 0.5953, 0.4033, 0.5992, 0.4033, 0.5989, 0.4225, 0.595, 0.3295, 0.5759, 0.316, 0.5618, 0.3163, 0.5616, 0.3297, 0.5757, 0.4029, 0.3956, 0.4223, 0.3994, 0.4223, 0.3998, 0.4029, 0.3959, 0.4408, 0.5876, 0.4226, 0.5953, 0.4225, 0.595, 0.4406, 0.5873, 0.3454, 0.587, 0.3295, 0.5759, 0.3297, 0.5757, 0.3456, 0.5867, 0.3832, 0.3955, 0.4029, 0.3956, 0.4029, 0.3959, 0.3832, 0.3959, 0.4572, 0.5765, 0.4408, 0.5876, 0.4406, 0.5873, 0.4569, 0.5762, 0.3628, 0.5949, 0.3454, 0.587, 0.3456, 0.5867, 0.363, 0.5946, 0.3639, 0.3994, 0.3832, 0.3955, 0.3832, 0.3959, 0.364, 0.3997, 0.4712, 0.5623, 0.4572, 0.5765, 0.4569, 0.5762, 0.4709, 0.5621, 0.3836, 0.5992, 0.3641, 0.5957, 0.3642, 0.5953, 0.3836, 0.5989, 0.3458, 0.407, 0.3639, 0.3994, 0.364, 0.3997, 0.3459, 0.4073, 0.4822, 0.5456, 0.4712, 0.5623, 0.4709, 0.5621, 0.4819, 0.5455, 0.4033, 0.5992, 0.3836, 0.5992, 0.3836, 0.5989, 0.4033, 0.5989, 0.3295, 0.4181, 0.3458, 0.407, 0.3459, 0.4073, 0.3297, 0.4184, 0.4898, 0.5271, 0.4822, 0.5456, 0.4819, 0.5455, 0.4895, 0.527, 0.3157, 0.4323, 0.3295, 0.4181, 0.3297, 0.4184, 0.316, 0.4325, 0.4937, 0.5074, 0.4898, 0.5271, 0.4895, 0.527, 0.4934, 0.5074, 0.305, 0.4489, 0.3157, 0.4323, 0.316, 0.4325, 0.3053, 0.449, 0.4937, 0.4874, 0.4937, 0.5074, 0.4934, 0.5074, 0.4934, 0.4874, 0.2978, 0.4673, 0.305, 0.4489, 0.3053, 0.449, 0.2981, 0.4674, 0.4207, 0.5893, 0.4026, 0.5929, 0.3841, 0.5929, 0.3655, 0.5891, 0.3484, 0.5816, 0.3336, 0.5712, 0.321, 0.5578, 0.3111, 0.5422, 0.3043, 0.5248, 0.3009, 0.5063, 0.3006, 0.4874, 0.3039, 0.469, 0.3107, 0.4517, 0.3207, 0.4362, 0.3336, 0.423, 0.3488, 0.4126, 0.3658, 0.4054, 0.3839, 0.4018, 0.4024, 0.4019, 0.4207, 0.4055, 0.4376, 0.4127, 0.453, 0.4232, 0.4662, 0.4365, 0.4765, 0.4522, 0.4837, 0.4696, 0.4873, 0.488, 0.4873, 0.5069, 0.4836, 0.5253, 0.4765, 0.5427, 0.4662, 0.5583, 0.453, 0.5716, 0.4377, 0.5821, 0.4569, 0.5762, 0.4406, 0.5873, 0.4377, 0.5821, 0.453, 0.5716, 0.363, 0.5946, 0.3456, 0.5867, 0.3484, 0.5816, 0.3655, 0.5891, 0.364, 0.3997, 0.3832, 0.3959, 0.3839, 0.4018, 0.3658, 0.4054, 0.4709, 0.5621, 0.4569, 0.5762, 0.453, 0.5716, 0.4662, 0.5583, 0.3836, 0.5989, 0.3642, 0.5953, 0.3655, 0.5891, 0.3841, 0.5929, 0.3459, 0.4073, 0.364, 0.3997, 0.3658, 0.4054, 0.3488, 0.4126, 0.4819, 0.5455, 0.4709, 0.5621, 0.4662, 0.5583, 0.4765, 0.5427, 0.4033, 0.5989, 0.3836, 0.5989, 0.3841, 0.5929, 0.4026, 0.5929, 0.3297, 0.4184, 0.3459, 0.4073, 0.3488, 0.4126, 0.3336, 0.423, 0.4895, 0.527, 0.4819, 0.5455, 0.4765, 0.5427, 0.4836, 0.5253, 0.316, 0.4325, 0.3297, 0.4184, 0.3336, 0.423, 0.3207, 0.4362, 0.4934, 0.5074, 0.4895, 0.527, 0.4836, 0.5253, 0.4873, 0.5069, 0.3053, 0.449, 0.316, 0.4325, 0.3207, 0.4362, 0.3107, 0.4517, 0.4934, 0.4874, 0.4934, 0.5074, 0.4873, 0.5069, 0.4873, 0.488, 0.2981, 0.4674, 0.3053, 0.449, 0.3107, 0.4517, 0.3039, 0.469, 0.4895, 0.4678, 0.4934, 0.4874, 0.4873, 0.488, 0.4837, 0.4696, 0.2946, 0.4869, 0.2981, 0.4674, 0.3039, 0.469, 0.3006, 0.4874, 0.4819, 0.4493, 0.4895, 0.4678, 0.4837, 0.4696, 0.4765, 0.4522, 0.2948, 0.5069, 0.2946, 0.4869, 0.3006, 0.4874, 0.3009, 0.5063, 0.4709, 0.4326, 0.4819, 0.4493, 0.4765, 0.4522, 0.4662, 0.4365, 0.2985, 0.5265, 0.2948, 0.5069, 0.3009, 0.5063, 0.3043, 0.5248, 0.4569, 0.4185, 0.4709, 0.4326, 0.4662, 0.4365, 0.453, 0.4232, 0.3057, 0.545, 0.2985, 0.5265, 0.3043, 0.5248, 0.3111, 0.5422, 0.4404, 0.4074, 0.4569, 0.4185, 0.453, 0.4232, 0.4376, 0.4127, 0.3163, 0.5616, 0.3057, 0.545, 0.3111, 0.5422, 0.321, 0.5578, 0.4223, 0.3998, 0.4404, 0.4074, 0.4376, 0.4127, 0.4207, 0.4055, 0.4225, 0.595, 0.4033, 0.5989, 0.4026, 0.5929, 0.4207, 0.5893, 0.3297, 0.5757, 0.3163, 0.5616, 0.321, 0.5578, 0.3336, 0.5712, 0.4029, 0.3959, 0.4223, 0.3998, 0.4207, 0.4055, 0.4024, 0.4019, 0.4406, 0.5873, 0.4225, 0.595, 0.4207, 0.5893, 0.4377, 0.5821, 0.3456, 0.5867, 0.3297, 0.5757, 0.3336, 0.5712, 0.3484, 0.5816, 0.9374, 0.6524, 0.9374, 0.6693, 0.9061, 0.6693, 0.9061, 0.6524, 0.9061, 0.6524, 0.9061, 0.6693, 0.8749, 0.6693, 0.8749, 0.6524, 0.8749, 0.6524, 0.8749, 0.6693, 0.8436, 0.6693, 0.8436, 0.6524, 0.8436, 0.6524, 0.8436, 0.6693, 0.8124, 0.6693, 0.8124, 0.6524, 0.8124, 0.6524, 0.8124, 0.6693, 0.7812, 0.6693, 0.7812, 0.6524, 0.7812, 0.6524, 0.7812, 0.6693, 0.7499, 0.6693, 0.7499, 0.6524, 0.7499, 0.6524, 0.7499, 0.6693, 0.7187, 0.6693, 0.7187, 0.6524, 0.7187, 0.6524, 0.7187, 0.6693, 0.6874, 0.6693, 0.6874, 0.6524, 0.6874, 0.6524, 0.6874, 0.6693, 0.6562, 0.6693, 0.6562, 0.6524, 0.6562, 0.6524, 0.6562, 0.6693, 0.625, 0.6693, 0.625, 0.6524, 0.625, 0.6524, 0.625, 0.6693, 0.5937, 0.6693, 0.5937, 0.6524, 0.5937, 0.6524, 0.5937, 0.6693, 0.5625, 0.6693, 0.5625, 0.6524, 0.5625, 0.6524, 0.5625, 0.6693, 0.5312, 0.6693, 0.5312, 0.6524, 0.5312, 0.6524, 0.5312, 0.6693, 0.5, 0.6693, 0.5, 0.6524, 0.5, 0.6524, 0.5, 0.6693, 0.4688, 0.6693, 0.4688, 0.6524, 0.4688, 0.6524, 0.4688, 0.6693, 0.4375, 0.6693, 0.4375, 0.6524, 0.4375, 0.6524, 0.4375, 0.6693, 0.4063, 0.6693, 0.4063, 0.6524, 0.4063, 0.6524, 0.4063, 0.6693, 0.375, 0.6693, 0.375, 0.6524, 0.375, 0.6524, 0.375, 0.6693, 0.3438, 0.6693, 0.3438, 0.6524, 0.3438, 0.6524, 0.3438, 0.6693, 0.3126, 0.6693, 0.3126, 0.6524, 0.3126, 0.6524, 0.3126, 0.6693, 0.2813, 0.6693, 0.2813, 0.6524, 0.2813, 0.6524, 0.2813, 0.6693, 0.2501, 0.6693, 0.2501, 0.6524, 0.2501, 0.6524, 0.2501, 0.6693, 0.2188, 0.6693, 0.2188, 0.6524, 0.2188, 0.6524, 0.2188, 0.6693, 0.1876, 0.6693, 0.1876, 0.6524, 0.1876, 0.6524, 0.1876, 0.6693, 0.1564, 0.6693, 0.1564, 0.6524, 0.1564, 0.6524, 0.1564, 0.6693, 0.1251, 0.6693, 0.1251, 0.6524, 0.1251, 0.6524, 0.1251, 0.6693, 0.09387, 0.6693, 0.09387, 0.6524, 0.09387, 0.6524, 0.09387, 0.6693, 0.06263, 0.6693, 0.06263, 0.6524, 0.06263, 0.6524, 0.06263, 0.6693, 0.03139, 0.6693, 0.03139, 0.6524, 0.03139, 0.6524, 0.03139, 0.6693, 0.0001529, 0.6693, 0.0001529, 0.6524, 0.8044, 0.9973, 0.7737, 0.9912, 0.7449, 0.9793, 0.7189, 0.9619, 0.6968, 0.9398, 0.6794, 0.9139, 0.6675, 0.885, 0.6614, 0.8544, 0.6614, 0.8231, 0.6675, 0.7925, 0.6794, 0.7636, 0.6968, 0.7376, 0.7189, 0.7156, 0.7449, 0.6982, 0.7737, 0.6862, 0.8044, 0.6801, 0.8356, 0.6801, 0.8663, 0.6862, 0.8951, 0.6982, 0.9211, 0.7156, 0.9432, 0.7376, 0.9605, 0.7636, 0.9725, 0.7925, 0.9786, 0.8231, 0.9786, 0.8544, 0.9725, 0.885, 0.9605, 0.9139, 0.9432, 0.9398, 0.9211, 0.9619, 0.8951, 0.9793, 0.8663, 0.9912, 0.8356, 0.9973, 0.9998, 0.6524, 0.9998, 0.6693, 0.9686, 0.6693, 0.9686, 0.6524, 0.9686, 0.6524, 0.9686, 0.6693, 0.9374, 0.6693, 0.9374, 0.6524, 0.7449, 0.6979, 0.7737, 0.6859, 0.8044, 0.6798, 0.8356, 0.6798, 0.8663, 0.6859, 0.8951, 0.6979, 0.9211, 0.7152, 0.9432, 0.7373, 0.9605, 0.7633, 0.9725, 0.7922, 0.9786, 0.8228, 0.9786, 0.8541, 0.9725, 0.8847, 0.9605, 0.9136, 0.9432, 0.9395, 0.9211, 0.9616, 0.8951, 0.979, 0.8663, 0.9909, 0.8356, 0.997, 0.8044, 0.997, 0.7737, 0.9909, 0.7449, 0.979, 0.7189, 0.9616, 0.6968, 0.9395, 0.6794, 0.9136, 0.6675, 0.8847, 0.6614, 0.8541, 0.6614, 0.8228, 0.6675, 0.7922, 0.6794, 0.7633, 0.6968, 0.7373, 0.7189, 0.7152, 0.9164, 0.1155, 0.8793, 0.1173, 0.87, 0.01768, 0.9027, 0.01353, 0.8793, 0.1173, 0.8439, 0.1183, 0.8376, 0.02074, 0.87, 0.01768, 0.8439, 0.1183, 0.8096, 0.1188, 0.8055, 0.023, 0.8376, 0.02074, 0.8096, 0.1188, 0.7763, 0.119, 0.7737, 0.02469, 0.8055, 0.023, 0.7763, 0.119, 0.7437, 0.1189, 0.7422, 0.02594, 0.7737, 0.02469, 0.7437, 0.1189, 0.7118, 0.1187, 0.711, 0.02689, 0.7422, 0.02594, 0.7118, 0.1187, 0.6803, 0.1183, 0.6801, 0.02761, 0.711, 0.02689, 0.6803, 0.1183, 0.6493, 0.1178, 0.6496, 0.02816, 0.6801, 0.02761, 0.6493, 0.1178, 0.6187, 0.1173, 0.6193, 0.02859, 0.6496, 0.02816, 0.6187, 0.1173, 0.5885, 0.1167, 0.5893, 0.02892, 0.6193, 0.02859, 0.5885, 0.1167, 0.5586, 0.1161, 0.5595, 0.02917, 0.5893, 0.02892, 0.5586, 0.1161, 0.529, 0.1155, 0.5301, 0.02937, 0.5595, 0.02917, 0.529, 0.1155, 0.4996, 0.1149, 0.5009, 0.02952, 0.5301, 0.02937, 0.4996, 0.1149, 0.4706, 0.1142, 0.4719, 0.02963, 0.5009, 0.02952, 0.4706, 0.1142, 0.4418, 0.1135, 0.4433, 0.02969, 0.4719, 0.02963, 0.4418, 0.1135, 0.4133, 0.1128, 0.4148, 0.02971, 0.4433, 0.02969, 0.4133, 0.1128, 0.3849, 0.1121, 0.3867, 0.02966, 0.4148, 0.02971, 0.3849, 0.1121, 0.3568, 0.1113, 0.3587, 0.02956, 0.3867, 0.02966, 0.3568, 0.1113, 0.3289, 0.1105, 0.331, 0.02936, 0.3587, 0.02956, 0.3289, 0.1105, 0.3011, 0.1096, 0.3036, 0.02906, 0.331, 0.02936, 0.3011, 0.1096, 0.2734, 0.1087, 0.2763, 0.02861, 0.3036, 0.02906, 0.2734, 0.1087, 0.2457, 0.1076, 0.2493, 0.02796, 0.2763, 0.02861, 0.2457, 0.1076, 0.218, 0.1064, 0.2224, 0.02705, 0.2493, 0.02796, 0.218, 0.1064, 0.1902, 0.105, 0.1957, 0.0258, 0.2224, 0.02705, 0.1902, 0.105, 0.1622, 0.1032, 0.1692, 0.02408, 0.1957, 0.0258, 0.1622, 0.1032, 0.1337, 0.101, 0.1428, 0.02172, 0.1692, 0.02408, 0.1337, 0.101, 0.1045, 0.09824, 0.1166, 0.01851, 0.1428, 0.02172, 0.1045, 0.09824, 0.07429, 0.09453, 0.09046, 0.01414, 0.1166, 0.01851, 0.07429, 0.09453, 0.04253, 0.08945, 0.06451, 0.00818, 0.09046, 0.01414, 0.04253, 0.08945, 0.008467, 0.08229, 0.03915, 0.0001133, 0.06451, 0.00818, 0.2478, 0.435, 0.2198, 0.4497, 0.2091, 0.4331, 0.2336, 0.4133, 0.9983, 0.1078, 0.9557, 0.1126, 0.9356, 0.007871, 0.9686, 0.0001138, 0.9557, 0.1126, 0.9164, 0.1155, 0.9027, 0.01353, 0.9356, 0.007871, 0.9574, 0.1819, 0.9174, 0.1803, 0.9164, 0.1155, 0.9557, 0.1126, 0.9999, 0.1835, 0.9574, 0.1819, 0.9557, 0.1126, 0.9983, 0.1078, 0.03652, 0.1467, 0.0001133, 0.1453, 0.008467, 0.08229, 0.04253, 0.08945, 0.06978, 0.1479, 0.03652, 0.1467, 0.04253, 0.08945, 0.07429, 0.09453, 0.101, 0.1491, 0.06978, 0.1479, 0.07429, 0.09453, 0.1045, 0.09824, 0.1308, 0.1503, 0.101, 0.1491, 0.1045, 0.09824, 0.1337, 0.101, 0.1598, 0.1514, 0.1308, 0.1503, 0.1337, 0.101, 0.1622, 0.1032, 0.1881, 0.1525, 0.1598, 0.1514, 0.1622, 0.1032, 0.1902, 0.105, 0.2162, 0.1535, 0.1881, 0.1525, 0.1902, 0.105, 0.218, 0.1064, 0.244, 0.1546, 0.2162, 0.1535, 0.218, 0.1064, 0.2457, 0.1076, 0.2718, 0.1557, 0.244, 0.1546, 0.2457, 0.1076, 0.2734, 0.1087, 0.2996, 0.1567, 0.2718, 0.1557, 0.2734, 0.1087, 0.3011, 0.1096, 0.3274, 0.1578, 0.2996, 0.1567, 0.3011, 0.1096, 0.3289, 0.1105, 0.3554, 0.1589, 0.3274, 0.1578, 0.3289, 0.1105, 0.3568, 0.1113, 0.3836, 0.1599, 0.3554, 0.1589, 0.3568, 0.1113, 0.3849, 0.1121, 0.4119, 0.161, 0.3836, 0.1599, 0.3849, 0.1121, 0.4133, 0.1128, 0.4405, 0.1621, 0.4119, 0.161, 0.4133, 0.1128, 0.4418, 0.1135, 0.4693, 0.1632, 0.4405, 0.1621, 0.4418, 0.1135, 0.4706, 0.1142, 0.4983, 0.1643, 0.4693, 0.1632, 0.4706, 0.1142, 0.4996, 0.1149, 0.5277, 0.1654, 0.4983, 0.1643, 0.4996, 0.1149, 0.529, 0.1155, 0.5573, 0.1666, 0.5277, 0.1654, 0.529, 0.1155, 0.5586, 0.1161, 0.5872, 0.1677, 0.5573, 0.1666, 0.5586, 0.1161, 0.5885, 0.1167, 0.6175, 0.1689, 0.5872, 0.1677, 0.5885, 0.1167, 0.6187, 0.1173, 0.6481, 0.17, 0.6175, 0.1689, 0.6187, 0.1173, 0.6493, 0.1178, 0.6792, 0.1712, 0.6481, 0.17, 0.6493, 0.1178, 0.6803, 0.1183, 0.7107, 0.1724, 0.6792, 0.1712, 0.6803, 0.1183, 0.7118, 0.1187, 0.7428, 0.1737, 0.7107, 0.1724, 0.7118, 0.1187, 0.7437, 0.1189, 0.7756, 0.1749, 0.7428, 0.1737, 0.7437, 0.1189, 0.7763, 0.119, 0.8091, 0.1762, 0.7756, 0.1749, 0.7763, 0.119, 0.8096, 0.1188, 0.8438, 0.1775, 0.8091, 0.1762, 0.8096, 0.1188, 0.8439, 0.1183, 0.8797, 0.1789, 0.8438, 0.1775, 0.8439, 0.1183, 0.8793, 0.1173, 0.9174, 0.1803, 0.8797, 0.1789, 0.8793, 0.1173, 0.9164, 0.1155, 0.2307, 0.5079, 0.2304, 0.5079, 0.2305, 0.4879, 0.2308, 0.4879, 0.1701, 0.6261, 0.1605, 0.5962, 0.1786, 0.5884, 0.194, 0.6159, 0.0001133, 0.5118, 0.0317, 0.5085, 0.03549, 0.5281, 0.00512, 0.5375, 0.1706, 0.37, 0.1613, 0.4001, 0.142, 0.396, 0.1453, 0.3646, 0.2478, 0.5605, 0.2194, 0.5462, 0.2269, 0.5276, 0.2575, 0.5363, 0.04774, 0.6019, 0.06776, 0.5774, 0.08409, 0.5885, 0.06931, 0.6164, 0.04549, 0.3968, 0.06645, 0.4196, 0.05324, 0.4338, 0.02842, 0.4151, 0.2575, 0.4591, 0.2271, 0.4682, 0.2198, 0.4497, 0.2478, 0.435, 0.1447, 0.6314, 0.1412, 0.6001, 0.1605, 0.5962, 0.1701, 0.6261, 0.0001183, 0.4858, 0.03168, 0.4885, 0.0317, 0.5085, 0.0001133, 0.5118, 0.1943, 0.3802, 0.1793, 0.4078, 0.1613, 0.4001, 0.1706, 0.37, 0.2336, 0.5825, 0.2086, 0.5629, 0.2194, 0.5462, 0.2478, 0.5605, 0.02939, 0.5834, 0.05386, 0.5633, 0.06776, 0.5774, 0.04774, 0.6019, 0.06566, 0.3817, 0.08144, 0.4079, 0.06645, 0.4196, 0.04549, 0.3968, 0.2624, 0.4846, 0.2308, 0.4879, 0.2271, 0.4682, 0.2575, 0.4591, 0.1187, 0.6314, 0.1215, 0.6001, 0.1412, 0.6001, 0.1447, 0.6314, 0.00508, 0.4604, 0.03542, 0.4689, 0.03168, 0.4885, 0.0001183, 0.4858, 0.2156, 0.3948, 0.1955, 0.4189, 0.1793, 0.4078, 0.1943, 0.3802, 0.2155, 0.6012, 0.1948, 0.5772, 0.2086, 0.5629, 0.2336, 0.5825, 0.01499, 0.5616, 0.04296, 0.5466, 0.05386, 0.5633, 0.02939, 0.5834, 0.09363, 0.3686, 0.1023, 0.3995, 0.0829, 0.4063, 0.06914, 0.3776, 0.2624, 0.5107, 0.2307, 0.5079, 0.2308, 0.4879, 0.2624, 0.4846, 0.09328, 0.6264, 0.1022, 0.5962, 0.1215, 0.6001, 0.1187, 0.6314, 0.0147, 0.4365, 0.04271, 0.4504, 0.03542, 0.4689, 0.00508, 0.4604, 0.2336, 0.4133, 0.2091, 0.4331, 0.1955, 0.4189, 0.2156, 0.3948, 0.194, 0.6159, 0.1786, 0.5884, 0.1948, 0.5772, 0.2155, 0.6012, 0.00512, 0.5375, 0.03549, 0.5281, 0.04296, 0.5466, 0.01499, 0.5616, 0.1453, 0.3646, 0.142, 0.396, 0.1222, 0.3959, 0.1193, 0.3641, 0.1193, 0.3641, 0.1222, 0.3959, 0.1023, 0.3995, 0.09363, 0.3686, 0.2575, 0.5363, 0.2269, 0.5276, 0.2307, 0.5079, 0.2624, 0.5107, 0.06931, 0.6164, 0.08409, 0.5885, 0.1022, 0.5962, 0.09328, 0.6264, 0.02842, 0.4151, 0.05324, 0.4338, 0.04271, 0.4504, 0.0147, 0.4365, 0.1412, 0.5997, 0.1406, 0.5938, 0.1587, 0.5901, 0.1604, 0.5958, 0.03549, 0.5281, 0.03582, 0.528, 0.04327, 0.5464, 0.04296, 0.5466, 0.2269, 0.5276, 0.2265, 0.5275, 0.2304, 0.5079, 0.2307, 0.5079, 0.0317, 0.5085, 0.03205, 0.5084, 0.03582, 0.528, 0.03549, 0.5281, 0.2194, 0.5462, 0.2191, 0.546, 0.2265, 0.5275, 0.2269, 0.5276, 0.03168, 0.4885, 0.03202, 0.4885, 0.03205, 0.5084, 0.0317, 0.5085, 0.2086, 0.5629, 0.2083, 0.5627, 0.2191, 0.546, 0.2194, 0.5462, 0.03542, 0.4689, 0.03575, 0.469, 0.03202, 0.4885, 0.03168, 0.4885, 0.1948, 0.5772, 0.1946, 0.5769, 0.2083, 0.5627, 0.2086, 0.5629, 0.04271, 0.4504, 0.04302, 0.4506, 0.03575, 0.469, 0.03542, 0.4689, 0.1786, 0.5884, 0.1784, 0.5881, 0.1946, 0.5769, 0.1948, 0.5772, 0.142, 0.396, 0.142, 0.3964, 0.1222, 0.3962, 0.1222, 0.3959, 0.05324, 0.4338, 0.0535, 0.434, 0.04302, 0.4506, 0.04271, 0.4504, 0.1605, 0.5962, 0.1604, 0.5958, 0.1784, 0.5881, 0.1786, 0.5884, 0.1613, 0.4001, 0.1612, 0.4004, 0.142, 0.3964, 0.142, 0.396, 0.06645, 0.4196, 0.06667, 0.4198, 0.0535, 0.434, 0.05324, 0.4338, 0.1412, 0.6001, 0.1412, 0.5997, 0.1604, 0.5958, 0.1605, 0.5962, 0.1793, 0.4078, 0.1792, 0.4081, 0.1612, 0.4004, 0.1613, 0.4001, 0.08144, 0.4079, 0.08164, 0.4082, 0.06667, 0.4198, 0.06645, 0.4196, 0.1215, 0.6001, 0.1216, 0.5998, 0.1412, 0.5997, 0.1412, 0.6001, 0.1955, 0.4189, 0.1953, 0.4192, 0.1792, 0.4081, 0.1793, 0.4078, 0.1023, 0.3995, 0.1024, 0.3999, 0.08303, 0.4067, 0.0829, 0.4063, 0.1022, 0.5962, 0.1023, 0.5959, 0.1216, 0.5998, 0.1215, 0.6001, 0.2091, 0.4331, 0.2089, 0.4333, 0.1953, 0.4192, 0.1955, 0.4189, 0.1222, 0.3959, 0.1222, 0.3962, 0.1024, 0.3999, 0.1023, 0.3995, 0.08409, 0.5885, 0.08425, 0.5883, 0.1023, 0.5959, 0.1022, 0.5962, 0.2198, 0.4497, 0.2195, 0.4499, 0.2089, 0.4333, 0.2091, 0.4331, 0.06776, 0.5774, 0.06797, 0.5772, 0.08425, 0.5883, 0.08409, 0.5885, 0.2271, 0.4682, 0.2268, 0.4683, 0.2195, 0.4499, 0.2198, 0.4497, 0.05386, 0.5633, 0.05413, 0.563, 0.06797, 0.5772, 0.06776, 0.5774, 0.2308, 0.4879, 0.2305, 0.4879, 0.2268, 0.4683, 0.2271, 0.4682, 0.04296, 0.5466, 0.04327, 0.5464, 0.05413, 0.563, 0.05386, 0.5633, 0.1413, 0.4024, 0.1594, 0.4061, 0.1763, 0.4133, 0.1914, 0.4237, 0.2041, 0.437, 0.2141, 0.4526, 0.221, 0.47, 0.2244, 0.4884, 0.2243, 0.5072, 0.2207, 0.5257, 0.2137, 0.5432, 0.2036, 0.5589, 0.1907, 0.5723, 0.1755, 0.5828, 0.1587, 0.5901, 0.1406, 0.5938, 0.1222, 0.5938, 0.1041, 0.5902, 0.08716, 0.583, 0.07187, 0.5726, 0.05886, 0.5593, 0.04866, 0.5437, 0.04167, 0.5263, 0.03812, 0.5079, 0.03808, 0.4891, 0.04157, 0.4707, 0.04838, 0.4533, 0.05822, 0.4376, 0.07058, 0.4241, 0.08527, 0.4129, 0.104, 0.4059, 0.1227, 0.4023, 0.1792, 0.4081, 0.1763, 0.4133, 0.1594, 0.4061, 0.1612, 0.4004, 0.08164, 0.4082, 0.08527, 0.4129, 0.07058, 0.4241, 0.06667, 0.4198, 0.1216, 0.5998, 0.1222, 0.5938, 0.1406, 0.5938, 0.1412, 0.5997, 0.1953, 0.4192, 0.1914, 0.4237, 0.1763, 0.4133, 0.1792, 0.4081, 0.1024, 0.3999, 0.104, 0.4059, 0.08527, 0.4129, 0.08303, 0.4067, 0.1023, 0.5959, 0.1041, 0.5902, 0.1222, 0.5938, 0.1216, 0.5998, 0.2089, 0.4333, 0.2041, 0.437, 0.1914, 0.4237, 0.1953, 0.4192, 0.1222, 0.3962, 0.1227, 0.4023, 0.104, 0.4059, 0.1024, 0.3999, 0.08425, 0.5883, 0.08716, 0.583, 0.1041, 0.5902, 0.1023, 0.5959, 0.2195, 0.4499, 0.2141, 0.4526, 0.2041, 0.437, 0.2089, 0.4333, 0.06797, 0.5772, 0.07187, 0.5726, 0.08716, 0.583, 0.08425, 0.5883, 0.2268, 0.4683, 0.221, 0.47, 0.2141, 0.4526, 0.2195, 0.4499, 0.05413, 0.563, 0.05886, 0.5593, 0.07187, 0.5726, 0.06797, 0.5772, 0.2305, 0.4879, 0.2244, 0.4884, 0.221, 0.47, 0.2268, 0.4683, 0.04327, 0.5464, 0.04866, 0.5437, 0.05886, 0.5593, 0.05413, 0.563, 0.2304, 0.5079, 0.2243, 0.5072, 0.2244, 0.4884, 0.2305, 0.4879, 0.03582, 0.528, 0.04167, 0.5263, 0.04866, 0.5437, 0.04327, 0.5464, 0.2265, 0.5275, 0.2207, 0.5257, 0.2243, 0.5072, 0.2304, 0.5079, 0.03205, 0.5084, 0.03812, 0.5079, 0.04167, 0.5263, 0.03582, 0.528, 0.2191, 0.546, 0.2137, 0.5432, 0.2207, 0.5257, 0.2265, 0.5275, 0.03202, 0.4885, 0.03808, 0.4891, 0.03812, 0.5079, 0.03205, 0.5084, 0.2083, 0.5627, 0.2036, 0.5589, 0.2137, 0.5432, 0.2191, 0.546, 0.03575, 0.469, 0.04157, 0.4707, 0.03808, 0.4891, 0.03202, 0.4885, 0.1946, 0.5769, 0.1907, 0.5723, 0.2036, 0.5589, 0.2083, 0.5627, 0.04302, 0.4506, 0.04838, 0.4533, 0.04157, 0.4707, 0.03575, 0.469, 0.1784, 0.5881, 0.1755, 0.5828, 0.1907, 0.5723, 0.1946, 0.5769, 0.142, 0.3964, 0.1413, 0.4024, 0.1227, 0.4023, 0.1222, 0.3962, 0.0535, 0.434, 0.05822, 0.4376, 0.04838, 0.4533, 0.04302, 0.4506, 0.1604, 0.5958, 0.1587, 0.5901, 0.1755, 0.5828, 0.1784, 0.5881, 0.1612, 0.4004, 0.1594, 0.4061, 0.1413, 0.4024, 0.142, 0.3964, 0.06667, 0.4198, 0.07058, 0.4241, 0.05822, 0.4376, 0.0535, 0.434, 0.9374, 0.6708, 0.9061, 0.6708, 0.9061, 0.6539, 0.9374, 0.6539, 0.9061, 0.6708, 0.8749, 0.6708, 0.8749, 0.6539, 0.9061, 0.6539, 0.8749, 0.6708, 0.8436, 0.6708, 0.8436, 0.6539, 0.8749, 0.6539, 0.8436, 0.6708, 0.8124, 0.6708, 0.8124, 0.6539, 0.8436, 0.6539, 0.8124, 0.6708, 0.7812, 0.6708, 0.7812, 0.6539, 0.8124, 0.6539, 0.7812, 0.6708, 0.7499, 0.6708, 0.7499, 0.6539, 0.7812, 0.6539, 0.7499, 0.6708, 0.7187, 0.6708, 0.7187, 0.6539, 0.7499, 0.6539, 0.7187, 0.6708, 0.6874, 0.6708, 0.6874, 0.6539, 0.7187, 0.6539, 0.6874, 0.6708, 0.6562, 0.6708, 0.6562, 0.6539, 0.6874, 0.6539, 0.6562, 0.6708, 0.625, 0.6708, 0.625, 0.6539, 0.6562, 0.6539, 0.625, 0.6708, 0.5937, 0.6708, 0.5937, 0.6539, 0.625, 0.6539, 0.5937, 0.6708, 0.5625, 0.6708, 0.5625, 0.6539, 0.5937, 0.6539, 0.5625, 0.6708, 0.5312, 0.6708, 0.5312, 0.6539, 0.5625, 0.6539, 0.5312, 0.6708, 0.5, 0.6708, 0.5, 0.6539, 0.5312, 0.6539, 0.5, 0.6708, 0.4688, 0.6708, 0.4688, 0.6539, 0.5, 0.6539, 0.4688, 0.6708, 0.4375, 0.6708, 0.4375, 0.6539, 0.4688, 0.6539, 0.4375, 0.6708, 0.4063, 0.6708, 0.4063, 0.6539, 0.4375, 0.6539, 0.4063, 0.6708, 0.375, 0.6708, 0.375, 0.6539, 0.4063, 0.6539, 0.375, 0.6708, 0.3438, 0.6708, 0.3438, 0.6539, 0.375, 0.6539, 0.3438, 0.6708, 0.3126, 0.6708, 0.3126, 0.6539, 0.3438, 0.6539, 0.3126, 0.6708, 0.2813, 0.6708, 0.2813, 0.6539, 0.3126, 0.6539, 0.2813, 0.6708, 0.2501, 0.6708, 0.2501, 0.6539, 0.2813, 0.6539, 0.2501, 0.6708, 0.2188, 0.6708, 0.2188, 0.6539, 0.2501, 0.6539, 0.2188, 0.6708, 0.1876, 0.6708, 0.1876, 0.6539, 0.2188, 0.6539, 0.1876, 0.6708, 0.1564, 0.6708, 0.1564, 0.6539, 0.1876, 0.6539, 0.1564, 0.6708, 0.1251, 0.6708, 0.1251, 0.6539, 0.1564, 0.6539, 0.1251, 0.6708, 0.09387, 0.6708, 0.09387, 0.6539, 0.1251, 0.6539, 0.09387, 0.6708, 0.06263, 0.6708, 0.06263, 0.6539, 0.09387, 0.6539, 0.06263, 0.6708, 0.03139, 0.6708, 0.03139, 0.6539, 0.06263, 0.6539, 0.03139, 0.6708, 0.0001529, 0.6708, 0.0001529, 0.6539, 0.03139, 0.6539, 0.7765, 0.6847, 0.8072, 0.6786, 0.8384, 0.6786, 0.8691, 0.6847, 0.8979, 0.6966, 0.9239, 0.714, 0.946, 0.7361, 0.9634, 0.7621, 0.9753, 0.7909, 0.9814, 0.8216, 0.9814, 0.8528, 0.9753, 0.8834, 0.9634, 0.9123, 0.946, 0.9383, 0.9239, 0.9604, 0.8979, 0.9777, 0.8691, 0.9897, 0.8384, 0.9958, 0.8072, 0.9958, 0.7765, 0.9897, 0.7477, 0.9777, 0.7217, 0.9604, 0.6996, 0.9383, 0.6823, 0.9123, 0.6703, 0.8834, 0.6642, 0.8528, 0.6642, 0.8216, 0.6703, 0.7909, 0.6823, 0.7621, 0.6996, 0.7361, 0.7217, 0.714, 0.7477, 0.6966, 0.9998, 0.6708, 0.9686, 0.6708, 0.9686, 0.6539, 0.9998, 0.6539, 0.9686, 0.6708, 0.9374, 0.6708, 0.9374, 0.6539, 0.9686, 0.6539, 0.8932, 0.979, 0.8644, 0.9909, 0.8337, 0.997, 0.8025, 0.997, 0.7719, 0.9909, 0.743, 0.979, 0.717, 0.9616, 0.6949, 0.9395, 0.6776, 0.9136, 0.6656, 0.8847, 0.6595, 0.8541, 0.6595, 0.8228, 0.6656, 0.7922, 0.6776, 0.7633, 0.6949, 0.7373, 0.717, 0.7152, 0.743, 0.6979, 0.7719, 0.6859, 0.8025, 0.6798, 0.8337, 0.6798, 0.8644, 0.6859, 0.8932, 0.6979, 0.9192, 0.7152, 0.9413, 0.7373, 0.9587, 0.7633, 0.9706, 0.7922, 0.9767, 0.8228, 0.9767, 0.8541, 0.9706, 0.8847, 0.9587, 0.9136, 0.9413, 0.9395, 0.9192, 0.9616])
me_cylinder.materials.append(mat_wood)
me_cylinder.use_remesh_preserve_volume = False
me_cylinder.use_remesh_preserve_attributes = False
me_cylinder.use_mirror_vertex_groups = False
me_cylinder.update()

# ---- objects
ob_cylinder = bpy.data.objects.new('Cylinder', me_cylinder)

# ---- transforms, parenting, visibility, modifiers, constraints
ob_cylinder.location = (0.0, 0.0, 0.0)
ob_cylinder.scale = (1.788, 1.788, 3.617)
ob_cylinder.lineart.crease_threshold = 0.0

# ---- collection membership
col_collection_1.objects.link(ob_cylinder)

# ---- scene / render settings (as saved in the file)
scene.frame_start = 1; scene.frame_end = 250; scene.frame_set(1)
scene.render.engine = 'BLENDER_EEVEE_NEXT'
scene.render.resolution_percentage = 50
scene.render.dither_intensity = 0.0
scene.cycles.use_denoising = False
scene.cycles.samples = 128
scene.cycles.sampling_pattern = 'TABULATED_SOBOL'
scene.cycles.use_adaptive_sampling = False
scene.cycles.use_light_tree = False
scene.cycles.blur_glossy = 0.0
scene.cycles.sample_clamp_indirect = 0.0
scene.view_settings.view_transform = 'Standard'
bpy.context.view_layer.update()

# ---- added for rendering (the .blend has no active camera and no usable light): camera, sun
cam_auto = bpy.data.cameras.new('AutoCamera')
cam_auto.lens = 50.0
cam_auto.sensor_width = 36.0
cam_auto.clip_end = 1000.0
ob_auto_camera = bpy.data.objects.new('AutoCamera', cam_auto)
scene.collection.objects.link(ob_auto_camera)
ob_auto_camera.location = (9.79667, -11.756, 11.4707)
ob_auto_camera.rotation_euler = (1.09748, -7.21219e-08, 0.694738)
scene.camera = ob_auto_camera
light_auto_sun = bpy.data.lights.new('AutoSun', 'SUN')
light_auto_sun.energy = 3.0
light_auto_sun.angle = 0.0523599
ob_auto_sun = bpy.data.objects.new('AutoSun', light_auto_sun)
scene.collection.objects.link(ob_auto_sun)
ob_auto_sun.rotation_euler = (0.872665, 0.174533, 0.523599)
bpy.context.view_layer.update()
